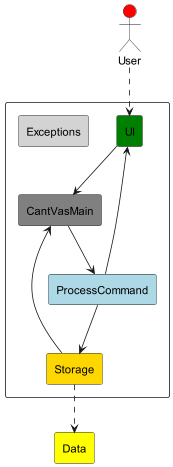

The diagram above was rendered by PlantUML. Its source (embedded in the PNG):
@startuml
'https://plantuml.com/component-diagram

skinparam componentStyle rectangle
actor User #Red

component {
    [UI] #Green
    [CantVasMain] #Grey
    [Storage] #Gold
    [ProcessCommand] #LightBlue
    [Exceptions] #LightGrey
}
[Data] #Yellow

User ..> [UI]
[UI] --> [CantVasMain]
[CantVasMain] --> [ProcessCommand]
[Storage] --> [CantVasMain]
[ProcessCommand] --> [Storage]
[ProcessCommand] --> [UI]
[Storage] ..> [Data]


@enduml